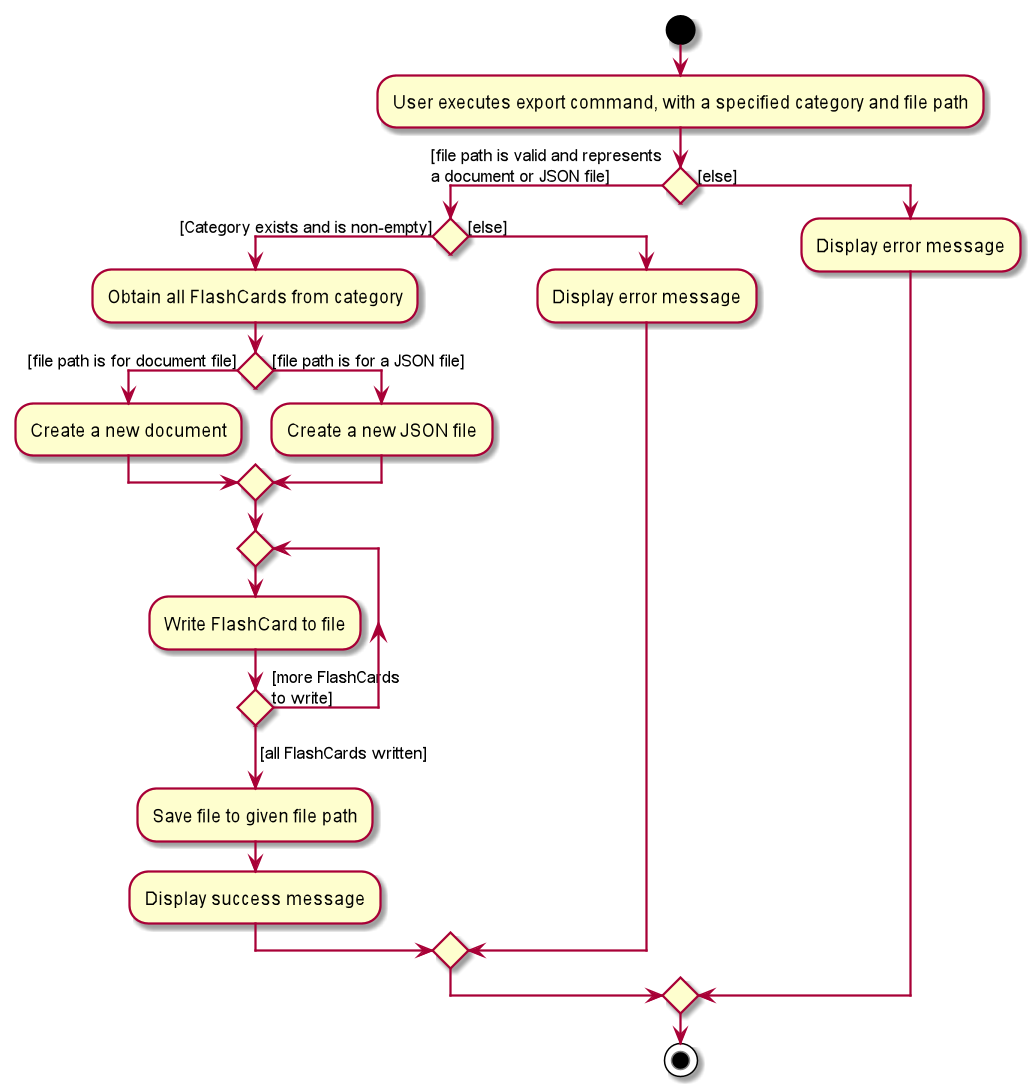

The diagram above was rendered by PlantUML. Its source (embedded in the PNG):
@startuml
start
:User executes export command, with a specified category and file path;


if () then ([file path is valid and represents\na document or JSON file])
    if () then ([Category exists and is non-empty])
        :Obtain all FlashCards from category;
        if () then ([file path is for document file])
            :Create a new document;
        else ([file path is for a JSON file])
            :Create a new JSON file;
        endif
        repeat
            :Write FlashCard to file;
        repeat while () is ([more FlashCards\nto write])
        ->[all FlashCards written];
        :Save file to given file path;
        :Display success message;
    else ([else])
        :Display error message;
    endif
else ([else])
    :Display error message;
endif
stop
@enduml